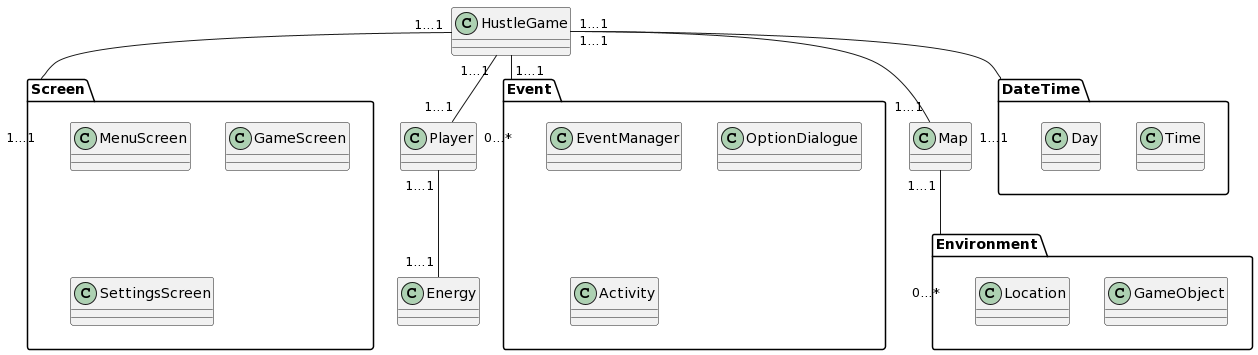

The diagram above was rendered by PlantUML. Its source (embedded in the PNG):
@startuml
class Energy {}
class Player {}
class Map {}
class HustleGame {}
package "Environment" {
   class GameObject {}
   class Location {}
}
package "Screen" {
   class MenuScreen {}
   class GameScreen {}
   class SettingsScreen {}
}
package "Event" {
   class EventManager {}
   class OptionDialogue {}
   class Activity {}
}
package "DateTime" {
   class Time {}
   class Day {}
}
HustleGame "1…1" -- "1…1" Player
Player "1…1" -- "1…1" Energy
HustleGame "1…1" -- "1…1" DateTime
HustleGame "1…1" -- "1…1" Map
Map "1…1" -- "0…*" Environment
HustleGame "1…1" -- "1…1" Screen
HustleGame "1…1" -- "0…*" Event
@enduml